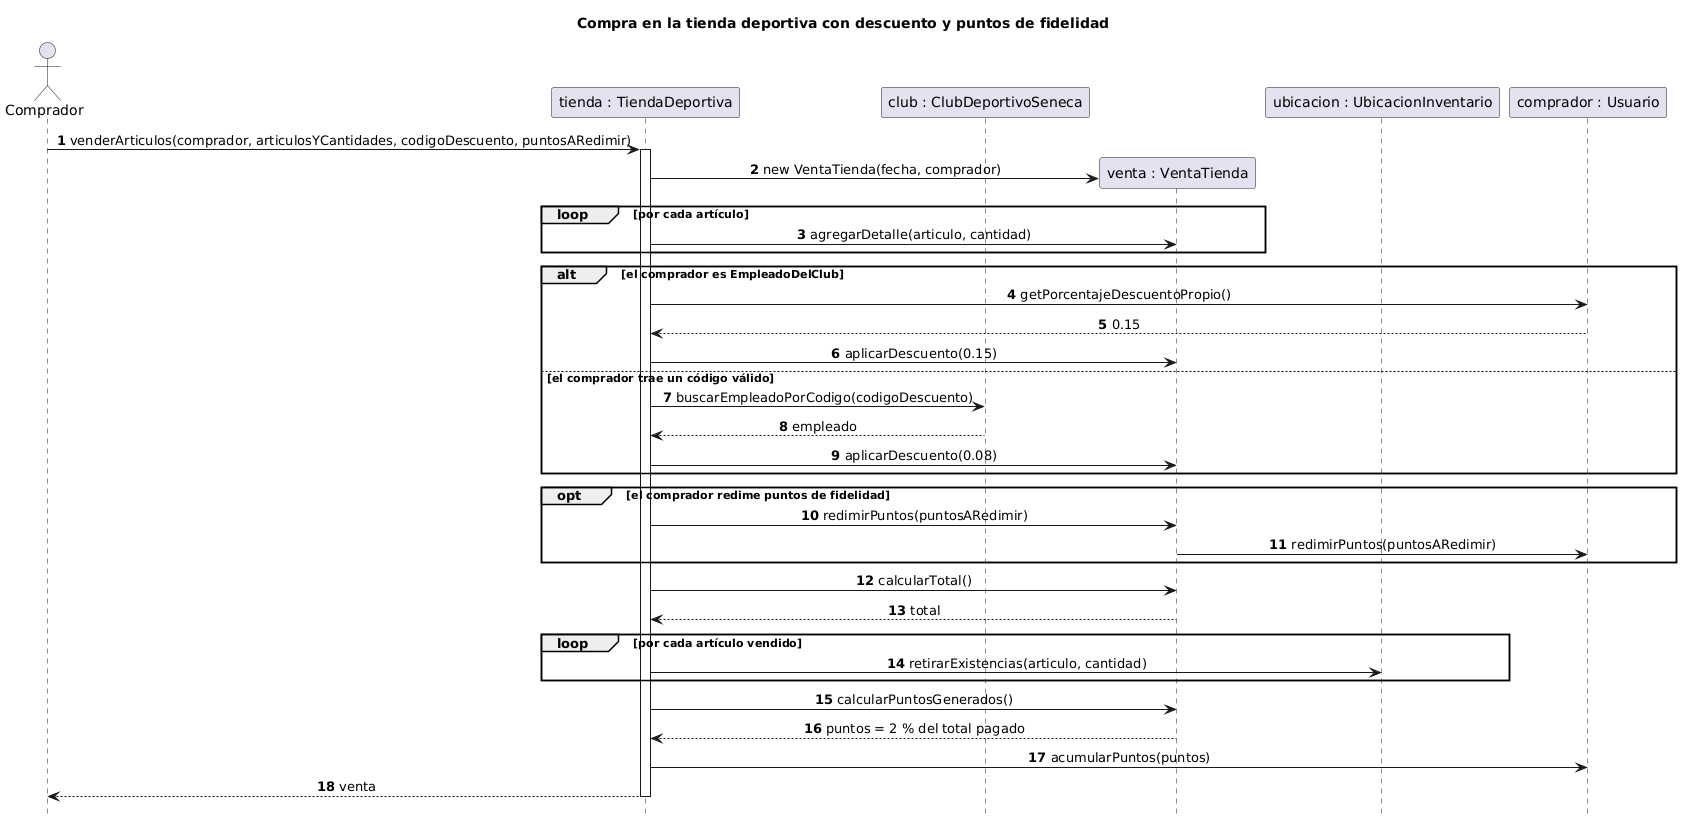

The diagram above was rendered by PlantUML. Its source (embedded in the PNG):
@startuml 05a_CompraTienda
title Compra en la tienda deportiva con descuento y puntos de fidelidad
hide footbox
autonumber
skinparam sequenceMessageAlign center

actor "Comprador" as U
participant "tienda : TiendaDeportiva" as T
participant "club : ClubDeportivoSeneca" as CLUB
participant "venta : VentaTienda" as V
participant "ubicacion : UbicacionInventario" as UB
participant "comprador : Usuario" as COMP

U -> T : venderArticulos(comprador, articulosYCantidades, codigoDescuento, puntosARedimir)
activate T
T -> V ** : new VentaTienda(fecha, comprador)
loop por cada artículo
  T -> V : agregarDetalle(articulo, cantidad)
end

alt el comprador es EmpleadoDelClub
  T -> COMP : getPorcentajeDescuentoPropio()
  COMP --> T : 0.15
  T -> V : aplicarDescuento(0.15)
else el comprador trae un código válido
  T -> CLUB : buscarEmpleadoPorCodigo(codigoDescuento)
  CLUB --> T : empleado
  T -> V : aplicarDescuento(0.08)
end

opt el comprador redime puntos de fidelidad
  T -> V : redimirPuntos(puntosARedimir)
  V -> COMP : redimirPuntos(puntosARedimir)
end

T -> V : calcularTotal()
V --> T : total
loop por cada artículo vendido
  T -> UB : retirarExistencias(articulo, cantidad)
end
T -> V : calcularPuntosGenerados()
V --> T : puntos = 2 % del total pagado
T -> COMP : acumularPuntos(puntos)
T --> U : venta
deactivate T
@enduml